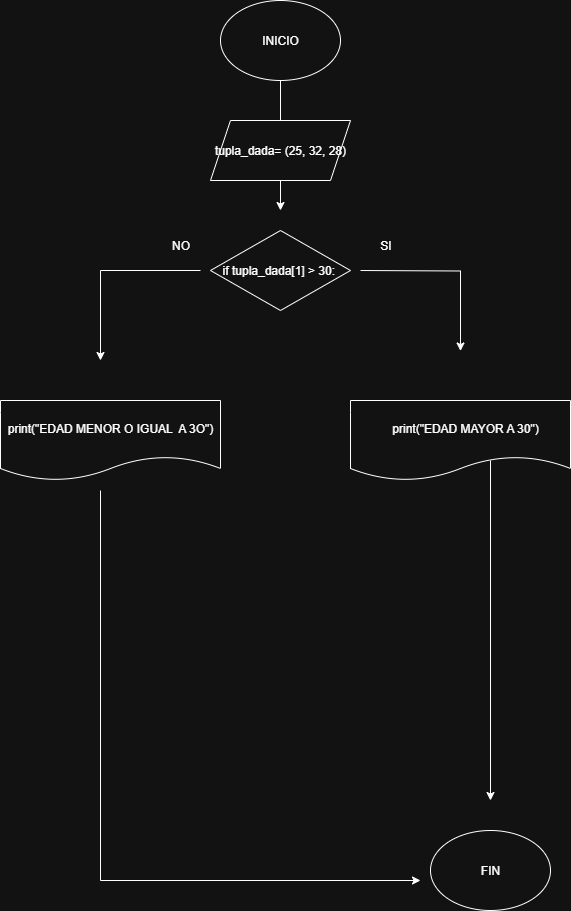

The diagram above was exported from draw.io. Its source (the exported page's mxGraphModel, read from the mxfile embedded in the PNG):
<mxGraphModel dx="872" dy="511" grid="1" gridSize="10" guides="1" tooltips="1" connect="1" arrows="1" fold="1" page="1" pageScale="1" pageWidth="827" pageHeight="1169" math="0" shadow="0">
  <root>
    <mxCell id="0" />
    <mxCell id="1" parent="0" />
    <mxCell id="Yw_xNUoG3eBQ64Bg3pkV-1" value="INICIO" style="ellipse;whiteSpace=wrap;html=1;" parent="1" vertex="1">
      <mxGeometry x="330" y="40" width="120" height="80" as="geometry" />
    </mxCell>
    <mxCell id="Yw_xNUoG3eBQ64Bg3pkV-2" value="" style="endArrow=classic;html=1;rounded=0;exitX=0.5;exitY=1;exitDx=0;exitDy=0;" parent="1" source="Yw_xNUoG3eBQ64Bg3pkV-1" edge="1">
      <mxGeometry width="50" height="50" relative="1" as="geometry">
        <mxPoint x="390" y="290" as="sourcePoint" />
        <mxPoint x="390" y="250" as="targetPoint" />
      </mxGeometry>
    </mxCell>
    <mxCell id="fhSH-lmVkXbhdySJFJZm-5" value="" style="endArrow=classic;html=1;rounded=0;exitX=0.5;exitY=1;exitDx=0;exitDy=0;" parent="1" edge="1">
      <mxGeometry width="50" height="50" relative="1" as="geometry">
        <mxPoint x="470" y="310" as="sourcePoint" />
        <mxPoint x="570" y="390.5" as="targetPoint" />
        <Array as="points">
          <mxPoint x="570" y="310.5" />
        </Array>
      </mxGeometry>
    </mxCell>
    <mxCell id="fhSH-lmVkXbhdySJFJZm-6" value="SI" style="text;html=1;align=center;verticalAlign=middle;resizable=0;points=[];autosize=1;strokeColor=none;fillColor=none;" parent="1" vertex="1">
      <mxGeometry x="480" y="270" width="30" height="30" as="geometry" />
    </mxCell>
    <mxCell id="fhSH-lmVkXbhdySJFJZm-9" value="" style="endArrow=classic;html=1;rounded=0;" parent="1" edge="1">
      <mxGeometry width="50" height="50" relative="1" as="geometry">
        <mxPoint x="310" y="310" as="sourcePoint" />
        <mxPoint x="210" y="400" as="targetPoint" />
        <Array as="points">
          <mxPoint x="210" y="310" />
        </Array>
      </mxGeometry>
    </mxCell>
    <mxCell id="fhSH-lmVkXbhdySJFJZm-11" value="&lt;div&gt;&amp;nbsp; &amp;nbsp;print(&quot;EDAD MAYOR A 30&quot;)&lt;/div&gt;" style="shape=document;whiteSpace=wrap;html=1;boundedLbl=1;" parent="1" vertex="1">
      <mxGeometry x="460" y="440" width="220" height="80" as="geometry" />
    </mxCell>
    <mxCell id="YI9gL0Y0WRFWxrpvlZOt-6" value="NO" style="text;html=1;align=center;verticalAlign=middle;resizable=0;points=[];autosize=1;strokeColor=none;fillColor=none;" parent="1" vertex="1">
      <mxGeometry x="270" y="270" width="40" height="30" as="geometry" />
    </mxCell>
    <mxCell id="EFEm-v5oRu9OF-7LWSQN-16" value="tupla_dada= (25, 32, 28)" style="shape=parallelogram;perimeter=parallelogramPerimeter;whiteSpace=wrap;html=1;fixedSize=1;" parent="1" vertex="1">
      <mxGeometry x="320" y="160" width="140" height="60" as="geometry" />
    </mxCell>
    <mxCell id="EFEm-v5oRu9OF-7LWSQN-17" style="edgeStyle=none;rounded=0;orthogonalLoop=1;jettySize=auto;html=1;exitX=1;exitY=0.5;exitDx=0;exitDy=0;" parent="1" source="EFEm-v5oRu9OF-7LWSQN-16" target="EFEm-v5oRu9OF-7LWSQN-16" edge="1">
      <mxGeometry relative="1" as="geometry" />
    </mxCell>
    <mxCell id="EFEm-v5oRu9OF-7LWSQN-19" value="if tupla_dada[1] &amp;gt; 30:&amp;nbsp;" style="rhombus;whiteSpace=wrap;html=1;" parent="1" vertex="1">
      <mxGeometry x="320" y="270" width="140" height="80" as="geometry" />
    </mxCell>
    <mxCell id="EFEm-v5oRu9OF-7LWSQN-23" value="&lt;div&gt;print(&quot;EDAD MENOR O IGUAL&amp;nbsp; A 3O&quot;)&lt;/div&gt;" style="shape=document;whiteSpace=wrap;html=1;boundedLbl=1;" parent="1" vertex="1">
      <mxGeometry x="110" y="440" width="220" height="80" as="geometry" />
    </mxCell>
    <mxCell id="EFEm-v5oRu9OF-7LWSQN-29" value="FIN" style="ellipse;whiteSpace=wrap;html=1;" parent="1" vertex="1">
      <mxGeometry x="540" y="870" width="120" height="80" as="geometry" />
    </mxCell>
    <mxCell id="EFEm-v5oRu9OF-7LWSQN-30" value="" style="endArrow=classic;html=1;rounded=0;" parent="1" edge="1">
      <mxGeometry width="50" height="50" relative="1" as="geometry">
        <mxPoint x="210" y="530" as="sourcePoint" />
        <mxPoint x="530" y="920" as="targetPoint" />
        <Array as="points">
          <mxPoint x="210" y="920" />
        </Array>
      </mxGeometry>
    </mxCell>
    <mxCell id="EFEm-v5oRu9OF-7LWSQN-31" value="" style="endArrow=classic;html=1;rounded=0;" parent="1" edge="1">
      <mxGeometry width="50" height="50" relative="1" as="geometry">
        <mxPoint x="600" y="500" as="sourcePoint" />
        <mxPoint x="600" y="840" as="targetPoint" />
      </mxGeometry>
    </mxCell>
  </root>
</mxGraphModel>